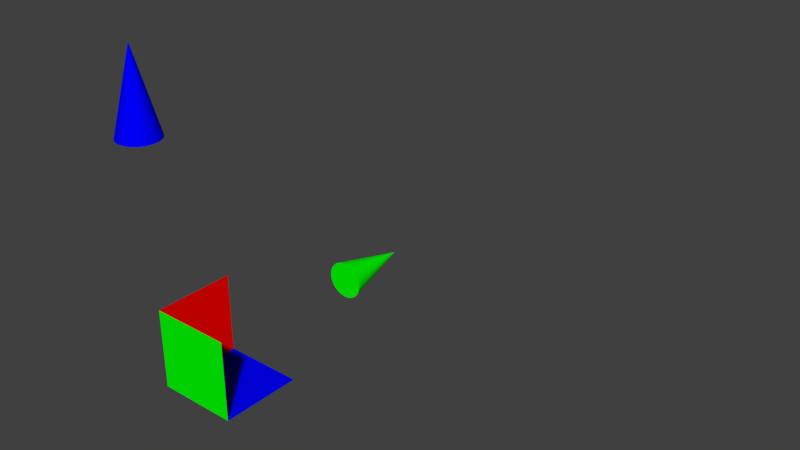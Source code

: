 # Source: Movement_Axis_Blender_.blend  (saved by Blender 2.79.0; exported with 4.5.12 LTS)
import bpy
from mathutils import Matrix  # noqa: F401  (used for matrix-valued properties, if any)

bpy.ops.wm.read_factory_settings(use_empty=True)
scene = bpy.context.scene
scene.name = 'Scene'

# ---- collections
col_collection_1 = bpy.data.collections.new('Collection 1'); scene.collection.children.link(col_collection_1)

# ---- materials (node trees are filled in below, after node groups)
mat_r = bpy.data.materials.new('R')
mat_r.alpha_threshold = 0.0
mat_r.use_transparent_shadow = False
mat_r.diffuse_color = (1.0, 0.0, 0.0, 1.0)
mat_r.roughness = 0.5
mat_g = bpy.data.materials.new('G')
mat_g.alpha_threshold = 0.0
mat_g.use_transparent_shadow = False
mat_g.diffuse_color = (0.0, 1.0, 0.0, 1.0)
mat_g.roughness = 0.5
mat_b = bpy.data.materials.new('B')
mat_b.alpha_threshold = 0.0
mat_b.use_transparent_shadow = False
mat_b.diffuse_color = (0.0, 0.0, 1.0, 1.0)
mat_b.roughness = 0.5

# ---- material node trees

# ---- world
world_world = bpy.data.worlds.new('World'); scene.world = world_world
world_world.color = (0.05088, 0.05088, 0.05088)
world_world.use_sun_shadow = False
world_world.sun_shadow_jitter_overblur = 0.0
world_world.cycles.sampling_method = 'MANUAL'

# ---- meshes
me_plane = bpy.data.meshes.new('Plane')
me_plane.from_pydata([(1.0, 4.371e-08, 0.0), (0.0, -4.371e-08, 0.0), (1.0, 4.371e-08, 1.0), (0.0, -4.371e-08, 1.0), (0.0, 1.0, 0.0), (0.0, 1.0, 1.0), (1.0, 1.0, 0.0), (2.97, 1.658e-07, 0.3106), (2.97, 0.04877, 0.3058), (2.97, 0.09567, 0.2916), (2.97, 0.1389, 0.2685), (2.97, 0.1768, 0.2374), (2.97, 0.2079, 0.1995), (2.97, 0.231, 0.1563), (2.97, 0.2452, 0.1094), (2.97, 0.25, 0.06061), (2.97, 0.2452, 0.01183), (2.97, 0.231, -0.03506), (2.97, 0.2079, -0.07829), (2.97, 0.1768, -0.1162), (2.97, 0.1389, -0.1473), (2.97, 0.09567, -0.1704), (2.97, 0.04877, -0.1846), (2.97, 8.478e-08, -0.1894), (2.97, -0.04877, -0.1846), (2.97, -0.09567, -0.1704), (2.97, -0.1389, -0.1473), (2.97, -0.1768, -0.1162), (2.97, -0.2079, -0.07829), (2.97, -0.231, -0.03506), (3.97, 1.854e-07, 0.06061), (2.97, -0.2452, 0.01183), (2.97, -0.25, 0.06061), (2.97, -0.2452, 0.1094), (2.97, -0.231, 0.1563), (2.97, -0.2079, 0.1995), (2.97, -0.1768, 0.2374), (2.97, -0.1389, 0.2685), (2.97, -0.09567, 0.2916), (2.97, -0.04877, 0.3058), (0.04877, -0.2452, 3.03), (7.405e-08, 2.97, 0.3106), (0.09567, -0.231, 3.03), (0.04877, 2.97, 0.3058), (0.09567, 2.97, 0.2916), (0.1389, -0.2079, 3.03), (0.1389, 2.97, 0.2685), (0.1768, 2.97, 0.2374), (0.1768, -0.1768, 3.03), (0.2079, 2.97, 0.1995), (0.231, 2.97, 0.1563), (0.2079, -0.1389, 3.03), (0.2452, 2.97, 0.1094), (0.25, 2.97, 0.06061), (0.231, -0.09567, 3.03), (0.2452, 2.97, 0.01183), (0.231, 2.97, -0.03506), (0.2452, -0.04877, 3.03), (0.2079, 2.97, -0.07829), (0.1768, 2.97, -0.1162), (0.25, 2.474e-07, 3.03), (0.1389, 2.97, -0.1473), (0.09567, 2.97, -0.1704), (0.2452, 0.04877, 3.03), (0.04877, 2.97, -0.1846), (-7.406e-09, 2.97, -0.1894), (0.231, 0.09567, 3.03), (-0.04877, 2.97, -0.1846), (-0.09567, 2.97, -0.1704), (0.2079, 0.1389, 3.03), (-0.1389, 2.97, -0.1473), (-0.1768, 2.97, -0.1162), (0.1768, 0.1768, 3.03), (-0.2079, 2.97, -0.07829), (-0.231, 2.97, -0.03506), (7.405e-08, 3.97, 0.06061), (-0.2452, 2.97, 0.01183), (0.1389, 0.2079, 3.03), (-0.25, 2.97, 0.06061), (-0.2452, 2.97, 0.1094), (0.09567, 0.231, 3.03), (-0.231, 2.97, 0.1563), (-0.2079, 2.97, 0.1995), (0.04877, 0.2452, 3.03), (-0.1768, 2.97, 0.2374), (-0.1389, 2.97, 0.2685), (7.642e-08, 0.25, 3.03), (-0.09567, 2.97, 0.2916), (-0.04877, 2.97, 0.3058), (-5.035e-09, -0.25, 3.03), (-0.04877, -0.2452, 3.03), (-0.09567, -0.231, 3.03), (-0.1389, -0.2079, 3.03), (-0.1768, -0.1768, 3.03), (-0.2079, -0.1389, 3.03), (-0.231, -0.09567, 3.03), (7.642e-08, 2.285e-07, 4.03), (-0.2452, -0.04877, 3.03), (-0.25, 4.699e-07, 3.03), (-0.2452, 0.04877, 3.03), (-0.231, 0.09567, 3.03), (-0.2079, 0.1389, 3.03), (-0.1768, 0.1768, 3.03), (-0.1389, 0.2079, 3.03), (-0.09567, 0.231, 3.03), (-0.04877, 0.2452, 3.03)], [], [(0, 1, 3, 2), (3, 1, 4, 5), (1, 0, 6, 4), (7, 30, 8), (8, 30, 9), (9, 30, 10), (10, 30, 11), (11, 30, 12), (12, 30, 13), (13, 30, 14), (14, 30, 15), (15, 30, 16), (16, 30, 17), (17, 30, 18), (18, 30, 19), (19, 30, 20), (20, 30, 21), (21, 30, 22), (22, 30, 23), (23, 30, 24), (24, 30, 25), (25, 30, 26), (26, 30, 27), (27, 30, 28), (28, 30, 29), (29, 30, 31), (31, 30, 32), (32, 30, 33), (33, 30, 34), (34, 30, 35), (35, 30, 36), (36, 30, 37), (37, 30, 38), (38, 30, 39), (39, 30, 7), (7, 8, 9, 10, 11, 12, 13, 14, 15, 16, 17, 18, 19, 20, 21, 22, 23, 24, 25, 26, 27, 28, 29, 31, 32, 33, 34, 35, 36, 37, 38, 39), (93, 96, 94), (41, 43, 75), (43, 44, 75), (57, 96, 54), (44, 46, 75), (92, 96, 93), (46, 47, 75), (47, 49, 75), (60, 96, 57), (49, 50, 75), (91, 96, 92), (50, 52, 75), (52, 53, 75), (63, 96, 60), (53, 55, 75), (90, 96, 91), (55, 56, 75), (56, 58, 75), (66, 96, 63), (58, 59, 75), (89, 96, 90), (59, 61, 75), (61, 62, 75), (69, 96, 66), (62, 64, 75), (40, 96, 89), (64, 65, 75), (65, 67, 75), (72, 96, 69), (67, 68, 75), (42, 96, 40), (68, 70, 75), (70, 71, 75), (77, 96, 72), (71, 73, 75), (45, 96, 42), (73, 74, 75), (74, 76, 75), (80, 96, 77), (76, 78, 75), (48, 96, 45), (78, 79, 75), (79, 81, 75), (83, 96, 80), (81, 82, 75), (51, 96, 48), (82, 84, 75), (84, 85, 75), (86, 96, 83), (85, 87, 75), (87, 88, 75), (54, 96, 51), (88, 41, 75), (41, 88, 87, 85, 84, 82, 81, 79, 78, 76, 74, 73, 71, 70, 68, 67, 65, 64, 62, 61, 59, 58, 56, 55, 53, 52, 50, 49, 47, 46, 44, 43), (94, 96, 95), (95, 96, 97), (97, 96, 98), (98, 96, 99), (99, 96, 100), (100, 96, 101), (101, 96, 102), (102, 96, 103), (103, 96, 104), (94, 95, 97, 98, 99, 100, 101, 102, 103, 104, 105, 86, 83, 80, 77, 72, 69, 66, 63, 60, 57, 54, 51, 48, 45, 42, 40, 89, 90, 91, 92, 93), (104, 96, 105), (105, 96, 86)])
me_plane.polygons.foreach_set('material_index', [1, 0, 2, 0, 0, 0, 0, 0, 0, 0, 0, 0, 0, 0, 0, 0, 0, 0, 0, 0, 0, 0, 0, 0, 0, 0, 0, 0, 0, 0, 0, 0, 0, 0, 0, 0, 2, 1, 1, 2, 1, 2, 1, 1, 2, 1, 2, 1, 1, 2, 1, 2, 1, 1, 2, 1, 2, 1, 1, 2, 1, 2, 1, 1, 2, 1, 2, 1, 1, 2, 1, 2, 1, 1, 2, 1, 2, 1, 1, 2, 1, 2, 1, 1, 2, 1, 1, 2, 1, 1, 2, 2, 2, 2, 2, 2, 2, 2, 2, 2, 2, 2])
me_plane.materials.append(mat_r)
me_plane.materials.append(mat_g)
me_plane.materials.append(mat_b)
me_plane.use_remesh_preserve_volume = False
me_plane.use_remesh_preserve_attributes = False
me_plane.use_mirror_vertex_groups = False
me_plane.update()

# ---- objects
ob_plane = bpy.data.objects.new('Plane', me_plane)

# ---- transforms, parenting, visibility, modifiers, constraints
ob_plane.location = (0.0, 0.0, 0.0)
ob_plane.lineart.crease_threshold = 0.0

# ---- collection membership
col_collection_1.objects.link(ob_plane)

# ---- scene / render settings (as saved in the file)
scene.frame_start = 1; scene.frame_end = 250; scene.frame_set(1)
scene.render.engine = 'BLENDER_EEVEE_NEXT'
scene.render.resolution_percentage = 50
scene.render.dither_intensity = 0.0
scene.cycles.use_denoising = False
scene.cycles.samples = 128
scene.cycles.sampling_pattern = 'TABULATED_SOBOL'
scene.cycles.use_adaptive_sampling = False
scene.cycles.use_light_tree = False
scene.cycles.blur_glossy = 0.0
scene.cycles.sample_clamp_indirect = 0.0
scene.view_settings.view_transform = 'Standard'
bpy.context.view_layer.update()

# ---- added for rendering (the .blend has no active camera and no usable light): camera, sun
cam_auto = bpy.data.cameras.new('AutoCamera')
cam_auto.lens = 50.0
cam_auto.sensor_width = 36.0
cam_auto.clip_end = 1000.0
ob_auto_camera = bpy.data.objects.new('AutoCamera', cam_auto)
scene.collection.objects.link(ob_auto_camera)
ob_auto_camera.location = (8.62206, -6.25481, 7.33023)
ob_auto_camera.rotation_euler = (1.09748, -7.21219e-08, 0.694738)
scene.camera = ob_auto_camera
light_auto_sun = bpy.data.lights.new('AutoSun', 'SUN')
light_auto_sun.energy = 3.0
light_auto_sun.angle = 0.0523599
ob_auto_sun = bpy.data.objects.new('AutoSun', light_auto_sun)
scene.collection.objects.link(ob_auto_sun)
ob_auto_sun.rotation_euler = (0.872665, 0.174533, 0.523599)
bpy.context.view_layer.update()
